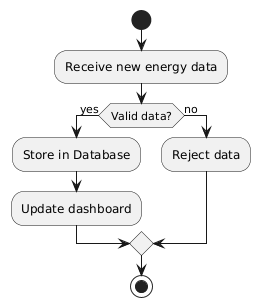

The diagram above was rendered by PlantUML. Its source (embedded in the PNG):
@startuml
start
:Receive new energy data;
if (Valid data?) then (yes)
  :Store in Database;
  :Update dashboard;
else (no)
  :Reject data;
endif
stop
@enduml